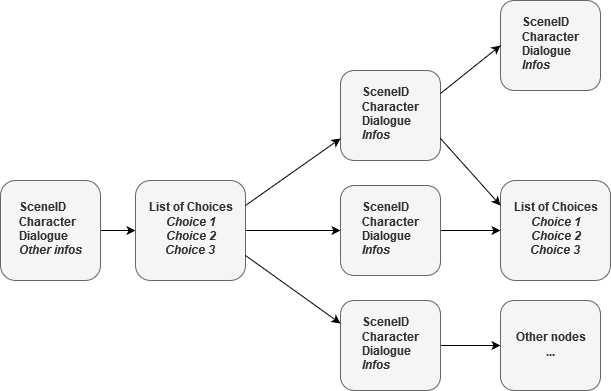

The diagram above was exported from draw.io. Its source (the exported page's mxGraphModel, read from the mxfile embedded in the PNG):
<mxGraphModel dx="1393" dy="805" grid="1" gridSize="10" guides="1" tooltips="1" connect="1" arrows="1" fold="1" page="1" pageScale="1" pageWidth="850" pageHeight="1100" math="0" shadow="0">
  <root>
    <mxCell id="0" />
    <mxCell id="1" parent="0" />
    <mxCell id="C9YxzbS1iBoAF80yj9C8-4" style="edgeStyle=orthogonalEdgeStyle;rounded=0;orthogonalLoop=1;jettySize=auto;html=1;exitX=1;exitY=0.5;exitDx=0;exitDy=0;entryX=0;entryY=0.5;entryDx=0;entryDy=0;" edge="1" parent="1" source="C9YxzbS1iBoAF80yj9C8-1" target="C9YxzbS1iBoAF80yj9C8-2">
      <mxGeometry relative="1" as="geometry" />
    </mxCell>
    <mxCell id="C9YxzbS1iBoAF80yj9C8-1" value="&lt;div align=&quot;justify&quot;&gt;&lt;b&gt;SceneID&lt;/b&gt;&lt;br&gt;&lt;/div&gt;&lt;div align=&quot;justify&quot;&gt;&lt;b&gt;Character&lt;/b&gt;&lt;br&gt;&lt;/div&gt;&lt;div align=&quot;justify&quot;&gt;&lt;b&gt;Dialogue&lt;/b&gt;&lt;/div&gt;&lt;div align=&quot;justify&quot;&gt;&lt;i&gt;&lt;b&gt;Other infos&lt;/b&gt;&lt;/i&gt;&lt;br&gt;&lt;/div&gt;" style="rounded=1;whiteSpace=wrap;html=1;fillColor=#f5f5f5;strokeColor=#666666;fontColor=#333333;container=0;resizeWidth=0;imageWidth=30;labelPadding=10;" vertex="1" parent="1">
      <mxGeometry x="180" y="340" width="100" height="100" as="geometry" />
    </mxCell>
    <mxCell id="C9YxzbS1iBoAF80yj9C8-9" style="edgeStyle=orthogonalEdgeStyle;rounded=0;orthogonalLoop=1;jettySize=auto;html=1;exitX=1;exitY=0.5;exitDx=0;exitDy=0;entryX=0;entryY=0.5;entryDx=0;entryDy=0;" edge="1" parent="1" source="C9YxzbS1iBoAF80yj9C8-2" target="C9YxzbS1iBoAF80yj9C8-6">
      <mxGeometry relative="1" as="geometry" />
    </mxCell>
    <mxCell id="C9YxzbS1iBoAF80yj9C8-2" value="&lt;div&gt;&lt;b&gt;List of Choices&lt;/b&gt;&lt;/div&gt;&lt;div&gt;&lt;i&gt;&lt;b&gt;Choice 1&lt;/b&gt;&lt;/i&gt;&lt;/div&gt;&lt;div&gt;&lt;i&gt;&lt;b&gt;Choice 2&lt;/b&gt;&lt;/i&gt;&lt;/div&gt;&lt;div&gt;&lt;i&gt;&lt;b&gt;Choice 3&lt;/b&gt;&lt;/i&gt;&lt;br&gt;&lt;/div&gt;" style="rounded=1;whiteSpace=wrap;html=1;fillColor=#f5f5f5;strokeColor=#666666;fontColor=#333333;container=0;resizeWidth=0;imageWidth=30;labelPadding=10;" vertex="1" parent="1">
      <mxGeometry x="315" y="340" width="110" height="100" as="geometry" />
    </mxCell>
    <mxCell id="C9YxzbS1iBoAF80yj9C8-5" value="&lt;div align=&quot;justify&quot;&gt;&lt;b&gt;SceneID&lt;/b&gt;&lt;br&gt;&lt;/div&gt;&lt;div align=&quot;justify&quot;&gt;&lt;b&gt;Character&lt;/b&gt;&lt;br&gt;&lt;/div&gt;&lt;div align=&quot;justify&quot;&gt;&lt;b&gt;Dialogue&lt;/b&gt;&lt;/div&gt;&lt;div align=&quot;justify&quot;&gt;&lt;i&gt;&lt;b&gt;Infos&lt;/b&gt;&lt;/i&gt;&lt;br&gt;&lt;/div&gt;" style="rounded=1;whiteSpace=wrap;html=1;fillColor=#f5f5f5;strokeColor=#666666;fontColor=#333333;container=0;resizeWidth=0;imageWidth=30;labelPadding=10;" vertex="1" parent="1">
      <mxGeometry x="520" y="230" width="100" height="90" as="geometry" />
    </mxCell>
    <mxCell id="C9YxzbS1iBoAF80yj9C8-16" style="edgeStyle=orthogonalEdgeStyle;rounded=0;orthogonalLoop=1;jettySize=auto;html=1;exitX=1;exitY=0.5;exitDx=0;exitDy=0;entryX=0;entryY=0.5;entryDx=0;entryDy=0;" edge="1" parent="1" source="C9YxzbS1iBoAF80yj9C8-6" target="C9YxzbS1iBoAF80yj9C8-15">
      <mxGeometry relative="1" as="geometry" />
    </mxCell>
    <mxCell id="C9YxzbS1iBoAF80yj9C8-6" value="&lt;div align=&quot;justify&quot;&gt;&lt;b&gt;SceneID&lt;/b&gt;&lt;br&gt;&lt;/div&gt;&lt;div align=&quot;justify&quot;&gt;&lt;b&gt;Character&lt;/b&gt;&lt;br&gt;&lt;/div&gt;&lt;div align=&quot;justify&quot;&gt;&lt;b&gt;Dialogue&lt;/b&gt;&lt;/div&gt;&lt;div align=&quot;justify&quot;&gt;&lt;i&gt;&lt;b&gt;Infos&lt;/b&gt;&lt;/i&gt;&lt;br&gt;&lt;/div&gt;" style="rounded=1;whiteSpace=wrap;html=1;fillColor=#f5f5f5;strokeColor=#666666;fontColor=#333333;container=0;resizeWidth=0;imageWidth=30;labelPadding=10;" vertex="1" parent="1">
      <mxGeometry x="520" y="345" width="100" height="90" as="geometry" />
    </mxCell>
    <mxCell id="C9YxzbS1iBoAF80yj9C8-17" style="edgeStyle=orthogonalEdgeStyle;rounded=0;orthogonalLoop=1;jettySize=auto;html=1;exitX=1;exitY=0.5;exitDx=0;exitDy=0;" edge="1" parent="1" source="C9YxzbS1iBoAF80yj9C8-7">
      <mxGeometry relative="1" as="geometry">
        <mxPoint x="680" y="505" as="targetPoint" />
      </mxGeometry>
    </mxCell>
    <mxCell id="C9YxzbS1iBoAF80yj9C8-7" value="&lt;div align=&quot;justify&quot;&gt;&lt;b&gt;SceneID&lt;/b&gt;&lt;br&gt;&lt;/div&gt;&lt;div align=&quot;justify&quot;&gt;&lt;b&gt;Character&lt;/b&gt;&lt;br&gt;&lt;/div&gt;&lt;div align=&quot;justify&quot;&gt;&lt;b&gt;Dialogue&lt;/b&gt;&lt;/div&gt;&lt;div align=&quot;justify&quot;&gt;&lt;i&gt;&lt;b&gt;Infos&lt;/b&gt;&lt;/i&gt;&lt;br&gt;&lt;/div&gt;" style="rounded=1;whiteSpace=wrap;html=1;fillColor=#f5f5f5;strokeColor=#666666;fontColor=#333333;container=0;resizeWidth=0;imageWidth=30;labelPadding=10;" vertex="1" parent="1">
      <mxGeometry x="520" y="460" width="100" height="90" as="geometry" />
    </mxCell>
    <mxCell id="C9YxzbS1iBoAF80yj9C8-8" value="" style="endArrow=classic;html=1;entryX=0;entryY=0.75;entryDx=0;entryDy=0;exitX=1;exitY=0.25;exitDx=0;exitDy=0;" edge="1" parent="1" source="C9YxzbS1iBoAF80yj9C8-2" target="C9YxzbS1iBoAF80yj9C8-5">
      <mxGeometry width="50" height="50" relative="1" as="geometry">
        <mxPoint x="180" y="580" as="sourcePoint" />
        <mxPoint x="230" y="530" as="targetPoint" />
      </mxGeometry>
    </mxCell>
    <mxCell id="C9YxzbS1iBoAF80yj9C8-11" value="" style="endArrow=classic;html=1;exitX=1;exitY=0.75;exitDx=0;exitDy=0;entryX=0;entryY=0.25;entryDx=0;entryDy=0;" edge="1" parent="1" source="C9YxzbS1iBoAF80yj9C8-2" target="C9YxzbS1iBoAF80yj9C8-7">
      <mxGeometry width="50" height="50" relative="1" as="geometry">
        <mxPoint x="170" y="660" as="sourcePoint" />
        <mxPoint x="370" y="570" as="targetPoint" />
      </mxGeometry>
    </mxCell>
    <mxCell id="C9YxzbS1iBoAF80yj9C8-12" value="&lt;div align=&quot;justify&quot;&gt;&lt;b&gt;SceneID&lt;/b&gt;&lt;br&gt;&lt;/div&gt;&lt;div align=&quot;justify&quot;&gt;&lt;b&gt;Character&lt;/b&gt;&lt;br&gt;&lt;/div&gt;&lt;div align=&quot;justify&quot;&gt;&lt;b&gt;Dialogue&lt;/b&gt;&lt;/div&gt;&lt;div align=&quot;justify&quot;&gt;&lt;i&gt;&lt;b&gt;Infos&lt;/b&gt;&lt;/i&gt;&lt;br&gt;&lt;/div&gt;" style="rounded=1;whiteSpace=wrap;html=1;fillColor=#f5f5f5;strokeColor=#666666;fontColor=#333333;container=0;resizeWidth=0;imageWidth=30;labelPadding=10;" vertex="1" parent="1">
      <mxGeometry x="680" y="160" width="100" height="90" as="geometry" />
    </mxCell>
    <mxCell id="C9YxzbS1iBoAF80yj9C8-14" value="" style="endArrow=classic;html=1;entryX=0;entryY=0.5;entryDx=0;entryDy=0;exitX=1;exitY=0.25;exitDx=0;exitDy=0;" edge="1" parent="1" source="C9YxzbS1iBoAF80yj9C8-5" target="C9YxzbS1iBoAF80yj9C8-12">
      <mxGeometry width="50" height="50" relative="1" as="geometry">
        <mxPoint x="180" y="620" as="sourcePoint" />
        <mxPoint x="230" y="570" as="targetPoint" />
      </mxGeometry>
    </mxCell>
    <mxCell id="C9YxzbS1iBoAF80yj9C8-15" value="&lt;div&gt;&lt;b&gt;List of Choices&lt;/b&gt;&lt;/div&gt;&lt;div&gt;&lt;i&gt;&lt;b&gt;Choice 1&lt;/b&gt;&lt;/i&gt;&lt;/div&gt;&lt;div&gt;&lt;i&gt;&lt;b&gt;Choice 2&lt;/b&gt;&lt;/i&gt;&lt;/div&gt;&lt;div&gt;&lt;i&gt;&lt;b&gt;Choice 3&lt;/b&gt;&lt;/i&gt;&lt;br&gt;&lt;/div&gt;" style="rounded=1;whiteSpace=wrap;html=1;fillColor=#f5f5f5;strokeColor=#666666;fontColor=#333333;container=0;resizeWidth=0;imageWidth=30;labelPadding=10;" vertex="1" parent="1">
      <mxGeometry x="680" y="340" width="110" height="100" as="geometry" />
    </mxCell>
    <mxCell id="C9YxzbS1iBoAF80yj9C8-18" value="&lt;div&gt;&lt;b&gt;Other nodes&lt;/b&gt;&lt;/div&gt;&lt;div&gt;&lt;b&gt;...&lt;/b&gt;&lt;br&gt;&lt;/div&gt;" style="rounded=1;whiteSpace=wrap;html=1;fillColor=#f5f5f5;strokeColor=#666666;fontColor=#333333;container=0;resizeWidth=0;imageWidth=30;labelPadding=10;" vertex="1" parent="1">
      <mxGeometry x="680" y="460" width="100" height="90" as="geometry" />
    </mxCell>
    <mxCell id="C9YxzbS1iBoAF80yj9C8-19" value="" style="endArrow=classic;html=1;entryX=0;entryY=0.25;entryDx=0;entryDy=0;exitX=1;exitY=0.75;exitDx=0;exitDy=0;" edge="1" parent="1" source="C9YxzbS1iBoAF80yj9C8-5" target="C9YxzbS1iBoAF80yj9C8-15">
      <mxGeometry width="50" height="50" relative="1" as="geometry">
        <mxPoint x="180" y="620" as="sourcePoint" />
        <mxPoint x="230" y="570" as="targetPoint" />
      </mxGeometry>
    </mxCell>
  </root>
</mxGraphModel>